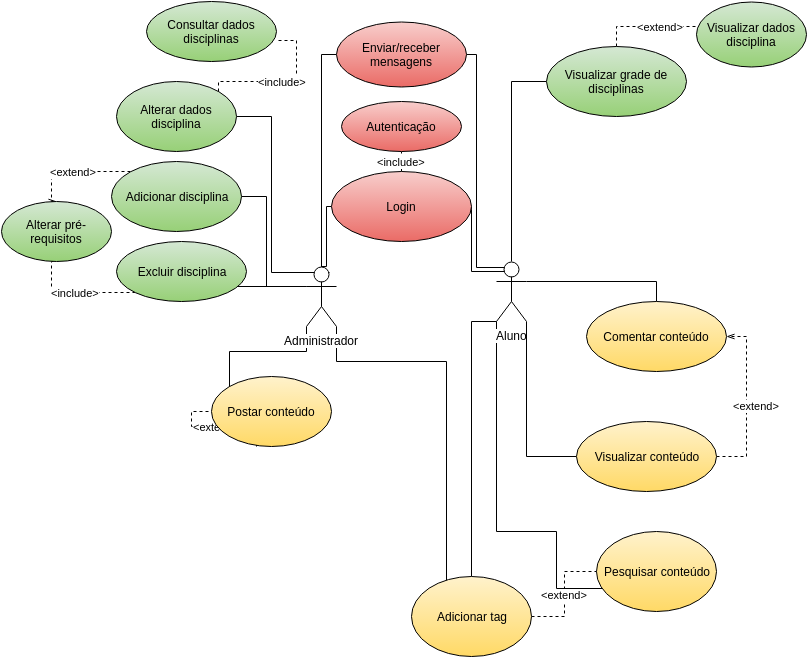

The diagram above was exported from draw.io. Its source (the exported page's mxGraphModel, read from the mxfile embedded in the PNG):
<mxGraphModel dx="876" dy="551" grid="1" gridSize="10" guides="1" tooltips="1" connect="1" arrows="1" fold="1" page="1" pageScale="1" pageWidth="826" pageHeight="1169" background="#ffffff" math="0" shadow="0">
  <root>
    <mxCell id="0" />
    <mxCell id="1" parent="0" />
    <mxCell id="28" style="edgeStyle=orthogonalEdgeStyle;rounded=0;html=1;exitX=0.75;exitY=0.1;exitPerimeter=0;entryX=0;entryY=0.5;endArrow=none;endFill=0;jettySize=auto;orthogonalLoop=1;" parent="1" source="6" target="19" edge="1">
      <mxGeometry relative="1" as="geometry">
        <Array as="points">
          <mxPoint x="325" y="281" />
          <mxPoint x="325" y="63" />
        </Array>
      </mxGeometry>
    </mxCell>
    <mxCell id="31" style="edgeStyle=orthogonalEdgeStyle;rounded=0;html=1;exitX=0.5;exitY=0;exitPerimeter=0;entryX=0;entryY=0.5;endArrow=none;endFill=0;jettySize=auto;orthogonalLoop=1;" parent="1" source="6" target="29" edge="1">
      <mxGeometry relative="1" as="geometry">
        <Array as="points">
          <mxPoint x="330" y="275" />
          <mxPoint x="330" y="215" />
        </Array>
      </mxGeometry>
    </mxCell>
    <mxCell id="33" style="edgeStyle=orthogonalEdgeStyle;rounded=0;html=1;exitX=0.25;exitY=0.1;exitPerimeter=0;entryX=1;entryY=0.5;endArrow=none;endFill=0;jettySize=auto;orthogonalLoop=1;" parent="1" source="6" target="32" edge="1">
      <mxGeometry relative="1" as="geometry" />
    </mxCell>
    <mxCell id="40" style="edgeStyle=orthogonalEdgeStyle;rounded=0;html=1;exitX=0;exitY=0.3333333333333333;exitPerimeter=0;entryX=1;entryY=0.5;endArrow=none;endFill=0;jettySize=auto;orthogonalLoop=1;" parent="1" source="6" target="39" edge="1">
      <mxGeometry relative="1" as="geometry">
        <Array as="points">
          <mxPoint x="270" y="295" />
          <mxPoint x="270" y="205" />
        </Array>
      </mxGeometry>
    </mxCell>
    <mxCell id="42" style="edgeStyle=orthogonalEdgeStyle;rounded=0;html=1;exitX=0;exitY=0.3333333333333333;exitPerimeter=0;entryX=1;entryY=1;endArrow=none;endFill=0;jettySize=auto;orthogonalLoop=1;" parent="1" source="6" target="41" edge="1">
      <mxGeometry relative="1" as="geometry">
        <Array as="points">
          <mxPoint x="231" y="295" />
        </Array>
      </mxGeometry>
    </mxCell>
    <mxCell id="49" style="edgeStyle=orthogonalEdgeStyle;rounded=0;html=1;exitX=0;exitY=1;exitPerimeter=0;entryX=0;entryY=0;endArrow=none;endFill=0;jettySize=auto;orthogonalLoop=1;" parent="1" source="6" target="47" edge="1">
      <mxGeometry relative="1" as="geometry" />
    </mxCell>
    <mxCell id="70" style="edgeStyle=orthogonalEdgeStyle;rounded=0;html=1;exitX=1;exitY=1;exitPerimeter=0;entryX=0;entryY=0;startArrow=none;startFill=0;endArrow=none;endFill=0;jettySize=auto;orthogonalLoop=1;strokeColor=#000000;" parent="1" source="6" target="65" edge="1">
      <mxGeometry relative="1" as="geometry">
        <Array as="points">
          <mxPoint x="340" y="370" />
          <mxPoint x="450" y="370" />
          <mxPoint x="450" y="597" />
        </Array>
      </mxGeometry>
    </mxCell>
    <mxCell id="6" value="Administrador" style="shape=umlActor;verticalLabelPosition=bottom;labelBackgroundColor=#ffffff;verticalAlign=top;html=1;" parent="1" vertex="1">
      <mxGeometry x="310" y="275" width="30" height="60" as="geometry" />
    </mxCell>
    <mxCell id="21" style="edgeStyle=orthogonalEdgeStyle;rounded=0;html=1;exitX=0.25;exitY=0.1;exitPerimeter=0;entryX=1;entryY=0.5;endArrow=none;endFill=0;jettySize=auto;orthogonalLoop=1;" parent="1" source="7" target="19" edge="1">
      <mxGeometry relative="1" as="geometry">
        <Array as="points">
          <mxPoint x="480" y="276" />
          <mxPoint x="480" y="63" />
        </Array>
      </mxGeometry>
    </mxCell>
    <mxCell id="30" style="edgeStyle=orthogonalEdgeStyle;rounded=0;html=1;exitX=0.25;exitY=0.1;exitPerimeter=0;entryX=1;entryY=0.5;endArrow=none;endFill=0;jettySize=auto;orthogonalLoop=1;" parent="1" source="7" target="29" edge="1">
      <mxGeometry relative="1" as="geometry">
        <Array as="points">
          <mxPoint x="508" y="280" />
          <mxPoint x="475" y="280" />
        </Array>
      </mxGeometry>
    </mxCell>
    <mxCell id="54" style="edgeStyle=orthogonalEdgeStyle;rounded=0;html=1;exitX=0.5;exitY=0;exitPerimeter=0;entryX=0;entryY=0.5;endArrow=none;endFill=0;jettySize=auto;orthogonalLoop=1;strokeColor=#000000;" parent="1" source="7" target="53" edge="1">
      <mxGeometry relative="1" as="geometry" />
    </mxCell>
    <mxCell id="58" style="edgeStyle=orthogonalEdgeStyle;rounded=0;html=1;exitX=1;exitY=0.3333333333333333;exitPerimeter=0;entryX=0.5;entryY=0;endArrow=none;endFill=0;jettySize=auto;orthogonalLoop=1;strokeColor=#000000;" parent="1" source="7" target="57" edge="1">
      <mxGeometry relative="1" as="geometry" />
    </mxCell>
    <mxCell id="67" style="edgeStyle=orthogonalEdgeStyle;rounded=0;html=1;exitX=0;exitY=1;exitPerimeter=0;entryX=0;entryY=0;startArrow=none;startFill=0;endArrow=none;endFill=0;jettySize=auto;orthogonalLoop=1;strokeColor=#000000;" parent="1" source="7" target="64" edge="1">
      <mxGeometry relative="1" as="geometry">
        <Array as="points">
          <mxPoint x="500" y="540" />
          <mxPoint x="560" y="540" />
          <mxPoint x="560" y="597" />
        </Array>
      </mxGeometry>
    </mxCell>
    <mxCell id="69" style="edgeStyle=orthogonalEdgeStyle;rounded=0;html=1;exitX=0;exitY=1;exitPerimeter=0;startArrow=none;startFill=0;endArrow=none;endFill=0;jettySize=auto;orthogonalLoop=1;strokeColor=#000000;" parent="1" source="7" target="65" edge="1">
      <mxGeometry relative="1" as="geometry">
        <Array as="points">
          <mxPoint x="475" y="330" />
        </Array>
      </mxGeometry>
    </mxCell>
    <mxCell id="7" value="Aluno" style="shape=umlActor;verticalLabelPosition=bottom;labelBackgroundColor=#ffffff;verticalAlign=top;html=1;" parent="1" vertex="1">
      <mxGeometry x="500" y="270" width="30" height="60" as="geometry" />
    </mxCell>
    <mxCell id="19" value="Enviar/receber mensagens" style="ellipse;whiteSpace=wrap;html=1;plain-red;strokeColor=#000000;" parent="1" vertex="1">
      <mxGeometry x="340" y="30" width="130" height="65" as="geometry" />
    </mxCell>
    <mxCell id="38" value="&amp;lt;include&amp;gt;" style="edgeStyle=orthogonalEdgeStyle;rounded=0;html=1;exitX=0.5;exitY=0;entryX=0.5;entryY=1;dashed=1;endArrow=none;endFill=0;jettySize=auto;orthogonalLoop=1;" parent="1" source="29" target="37" edge="1">
      <mxGeometry relative="1" as="geometry" />
    </mxCell>
    <mxCell id="29" value="Login" style="ellipse;whiteSpace=wrap;html=1;plain-red;strokeColor=#000000;" parent="1" vertex="1">
      <mxGeometry x="335" y="180" width="140" height="70" as="geometry" />
    </mxCell>
    <mxCell id="36" value="&amp;lt;include&amp;gt;" style="edgeStyle=orthogonalEdgeStyle;rounded=0;html=1;exitX=1;exitY=0;entryX=1.008;entryY=0.65;entryPerimeter=0;endArrow=none;endFill=0;jettySize=auto;orthogonalLoop=1;dashed=1;" parent="1" source="32" target="34" edge="1">
      <mxGeometry relative="1" as="geometry">
        <Array as="points">
          <mxPoint x="222" y="90" />
          <mxPoint x="300" y="90" />
          <mxPoint x="300" y="49" />
        </Array>
      </mxGeometry>
    </mxCell>
    <mxCell id="32" value="Alterar dados disciplina" style="ellipse;whiteSpace=wrap;html=1;plain-green;strokeColor=#000000;" parent="1" vertex="1">
      <mxGeometry x="120" y="90" width="120" height="70" as="geometry" />
    </mxCell>
    <mxCell id="34" value="Consultar dados disciplinas" style="ellipse;whiteSpace=wrap;html=1;plain-green;strokeWidth=1;strokeColor=#000000;" parent="1" vertex="1">
      <mxGeometry x="150" y="10" width="130" height="60" as="geometry" />
    </mxCell>
    <mxCell id="37" value="Autenticação" style="ellipse;whiteSpace=wrap;html=1;strokeWidth=1;plain-red;strokeColor=#000000;" parent="1" vertex="1">
      <mxGeometry x="345" y="110" width="120" height="50" as="geometry" />
    </mxCell>
    <mxCell id="44" value="&amp;lt;extend&amp;gt;" style="edgeStyle=orthogonalEdgeStyle;rounded=0;html=1;exitX=0;exitY=0;entryX=0.5;entryY=0;endArrow=openThin;endFill=0;jettySize=auto;orthogonalLoop=1;dashed=1;startArrow=none;startFill=0;" parent="1" source="39" target="43" edge="1">
      <mxGeometry relative="1" as="geometry">
        <Array as="points">
          <mxPoint x="55" y="180" />
        </Array>
      </mxGeometry>
    </mxCell>
    <mxCell id="39" value="Adicionar disciplina" style="ellipse;whiteSpace=wrap;html=1;strokeWidth=1;plain-green;strokeColor=#000000;" parent="1" vertex="1">
      <mxGeometry x="115" y="170" width="130" height="70" as="geometry" />
    </mxCell>
    <mxCell id="45" value="&amp;lt;include&amp;gt;" style="edgeStyle=orthogonalEdgeStyle;rounded=0;html=1;exitX=0;exitY=1;entryX=0.5;entryY=1;endArrow=none;endFill=0;jettySize=auto;orthogonalLoop=1;dashed=1;" parent="1" source="41" target="43" edge="1">
      <mxGeometry relative="1" as="geometry">
        <Array as="points">
          <mxPoint x="55" y="301" />
        </Array>
      </mxGeometry>
    </mxCell>
    <mxCell id="41" value="Excluir disciplina" style="ellipse;whiteSpace=wrap;html=1;strokeWidth=1;plain-green;strokeColor=#000000;" parent="1" vertex="1">
      <mxGeometry x="120" y="250" width="130" height="60" as="geometry" />
    </mxCell>
    <mxCell id="43" value="Alterar pré-requisitos" style="ellipse;whiteSpace=wrap;html=1;strokeWidth=1;plain-green;strokeColor=#000000;" parent="1" vertex="1">
      <mxGeometry x="5" y="210" width="110" height="60" as="geometry" />
    </mxCell>
    <mxCell id="50" value="&amp;lt;extend&amp;gt;" style="edgeStyle=orthogonalEdgeStyle;rounded=0;html=1;exitX=1;exitY=0.5;entryX=0;entryY=0.5;endArrow=none;endFill=0;jettySize=auto;orthogonalLoop=1;dashed=1;" parent="1" target="47" edge="1">
      <mxGeometry relative="1" as="geometry">
        <mxPoint x="260" y="455" as="sourcePoint" />
      </mxGeometry>
    </mxCell>
    <mxCell id="47" value="Postar conteúdo" style="ellipse;whiteSpace=wrap;html=1;strokeWidth=1;plain-yellow;strokeColor=#000000;" parent="1" vertex="1">
      <mxGeometry x="215" y="385" width="120" height="70" as="geometry" />
    </mxCell>
    <mxCell id="56" value="&amp;lt;extend&amp;gt;" style="edgeStyle=orthogonalEdgeStyle;rounded=0;html=1;exitX=0.5;exitY=0;entryX=0;entryY=0.5;endArrow=none;endFill=0;jettySize=auto;orthogonalLoop=1;strokeColor=#000000;dashed=1;" parent="1" source="53" target="55" edge="1">
      <mxGeometry relative="1" as="geometry" />
    </mxCell>
    <mxCell id="53" value="Visualizar grade de disciplinas" style="ellipse;whiteSpace=wrap;html=1;strokeWidth=1;plain-green;strokeColor=#000000;" parent="1" vertex="1">
      <mxGeometry x="550" y="55" width="140" height="70" as="geometry" />
    </mxCell>
    <mxCell id="55" value="Visualizar dados disciplina" style="ellipse;whiteSpace=wrap;html=1;strokeWidth=1;plain-green;strokeColor=#000000;" parent="1" vertex="1">
      <mxGeometry x="700" y="10" width="110" height="65" as="geometry" />
    </mxCell>
    <mxCell id="57" value="Comentar conteúdo" style="ellipse;whiteSpace=wrap;html=1;strokeWidth=1;plain-yellow;strokeColor=#000000;" parent="1" vertex="1">
      <mxGeometry x="590" y="310" width="140" height="70" as="geometry" />
    </mxCell>
    <mxCell id="62" style="edgeStyle=orthogonalEdgeStyle;rounded=0;html=1;exitX=0;exitY=0.5;entryX=1;entryY=1;entryPerimeter=0;endArrow=none;endFill=0;jettySize=auto;orthogonalLoop=1;strokeColor=#000000;" parent="1" source="61" target="7" edge="1">
      <mxGeometry relative="1" as="geometry" />
    </mxCell>
    <mxCell id="63" value="&amp;lt;extend&amp;gt;" style="edgeStyle=orthogonalEdgeStyle;rounded=0;html=1;exitX=1;exitY=0.5;entryX=1;entryY=0.5;endArrow=openThin;endFill=0;jettySize=auto;orthogonalLoop=1;strokeColor=#000000;dashed=1;" parent="1" source="61" target="57" edge="1">
      <mxGeometry x="-0.0455" y="-10" relative="1" as="geometry">
        <mxPoint as="offset" />
      </mxGeometry>
    </mxCell>
    <mxCell id="61" value="Visualizar conteúdo" style="ellipse;whiteSpace=wrap;html=1;strokeWidth=1;plain-yellow;strokeColor=#000000;" parent="1" vertex="1">
      <mxGeometry x="580" y="430" width="140" height="70" as="geometry" />
    </mxCell>
    <mxCell id="64" value="Pesquisar conteúdo" style="ellipse;whiteSpace=wrap;html=1;strokeWidth=1;plain-yellow;strokeColor=#000000;" parent="1" vertex="1">
      <mxGeometry x="600" y="540" width="120" height="80" as="geometry" />
    </mxCell>
    <mxCell id="68" value="&amp;lt;extend&amp;gt;" style="edgeStyle=orthogonalEdgeStyle;rounded=0;html=1;exitX=1;exitY=0.5;entryX=0;entryY=0.5;startArrow=none;startFill=0;endArrow=none;endFill=0;jettySize=auto;orthogonalLoop=1;strokeColor=#000000;dashed=1;" parent="1" source="65" target="64" edge="1">
      <mxGeometry relative="1" as="geometry" />
    </mxCell>
    <mxCell id="65" value="Adicionar tag" style="ellipse;whiteSpace=wrap;html=1;strokeWidth=1;plain-yellow;strokeColor=#000000;" parent="1" vertex="1">
      <mxGeometry x="415" y="585" width="120" height="80" as="geometry" />
    </mxCell>
  </root>
</mxGraphModel>